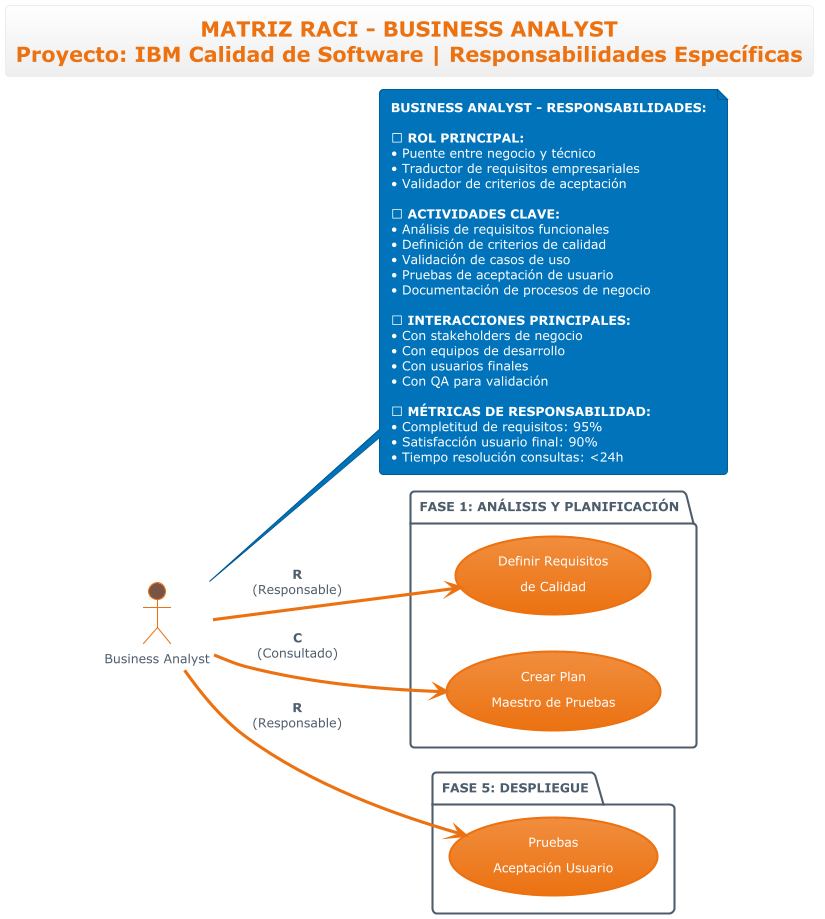

The diagram above was rendered by PlantUML. Its source (embedded in the PNG):
@startuml roles-business-analyst
!theme aws-orange
left to right direction

title **MATRIZ RACI - BUSINESS ANALYST**\nProyecto: IBM Calidad de Software | Responsabilidades Específicas

' Actor principal
actor "Business Analyst" as BA #795548

' Casos de uso por fases donde BA participa
package "**FASE 1: ANÁLISIS Y PLANIFICACIÓN**" {
  usecase "Definir Requisitos\nde Calidad" as UC1
  usecase "Crear Plan\nMaestro de Pruebas" as UC2
}

package "**FASE 5: DESPLIEGUE**" {
  usecase "Pruebas\nAceptación Usuario" as UC13
}

' Relaciones específicas del Business Analyst
BA --> UC1 : **R**\n(Responsable)
BA --> UC2 : **C**\n(Consultado)
BA --> UC13 : **R**\n(Responsable)

' Descripción del rol
note right of BA
**BUSINESS ANALYST - RESPONSABILIDADES:**

**🎯 ROL PRINCIPAL:**
• Puente entre negocio y técnico
• Traductor de requisitos empresariales
• Validador de criterios de aceptación

**📋 ACTIVIDADES CLAVE:**
• Análisis de requisitos funcionales
• Definición de criterios de calidad
• Validación de casos de uso
• Pruebas de aceptación de usuario
• Documentación de procesos de negocio

**⚡ INTERACCIONES PRINCIPALES:**
• Con stakeholders de negocio
• Con equipos de desarrollo
• Con usuarios finales
• Con QA para validación

**📊 MÉTRICAS DE RESPONSABILIDAD:**
• Completitud de requisitos: 95%
• Satisfacción usuario final: 90%
• Tiempo resolución consultas: <24h
end note

@enduml